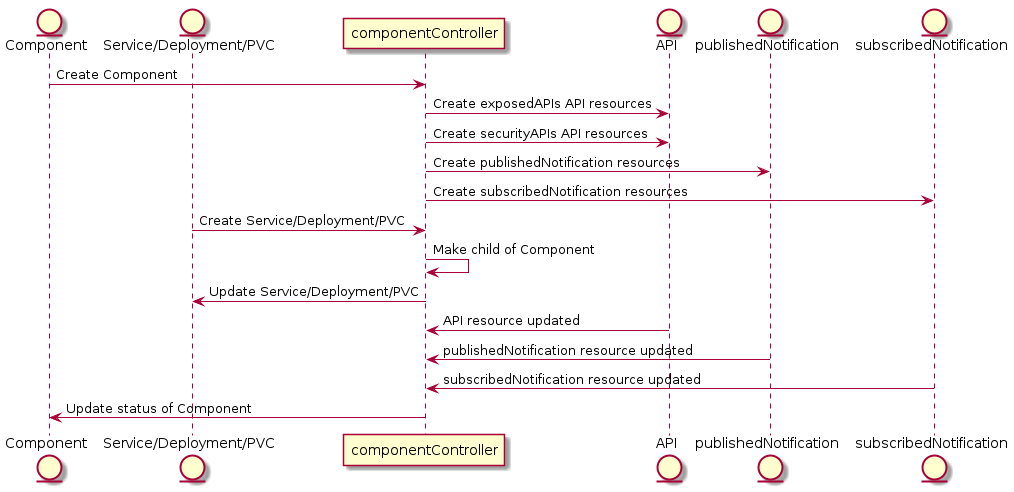

The diagram above was rendered by PlantUML. Its source (embedded in the PNG):
@startuml
entity Component
entity "Service/Deployment/PVC"
participant componentController
entity API
entity publishedNotification
entity subscribedNotification

Component-> componentController: Create Component
componentController -> API: Create exposedAPIs API resources
componentController -> API: Create securityAPIs API resources
componentController -> publishedNotification: Create publishedNotification resources
componentController -> subscribedNotification: Create subscribedNotification resources


"Service/Deployment/PVC"-> componentController: Create Service/Deployment/PVC
componentController-> componentController: Make child of Component
componentController-> "Service/Deployment/PVC": Update Service/Deployment/PVC

API-> componentController: API resource updated 
publishedNotification-> componentController: publishedNotification resource updated 
subscribedNotification-> componentController: subscribedNotification resource updated 
componentController -> Component: Update status of Component
@enduml